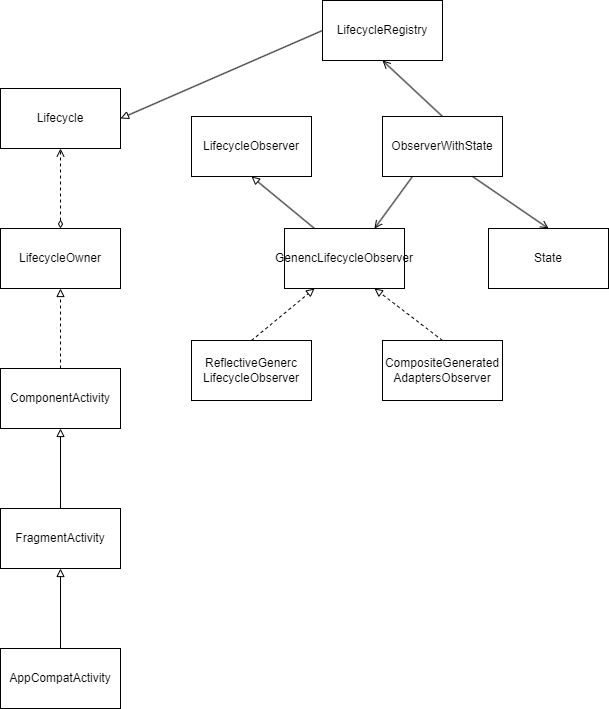

The diagram above was exported from draw.io. Its source (the exported page's mxGraphModel, read from the mxfile embedded in the PNG):
<mxGraphModel dx="460" dy="1913" grid="0" gridSize="10" guides="1" tooltips="1" connect="1" arrows="1" fold="1" page="1" pageScale="1" pageWidth="827" pageHeight="1169" math="0" shadow="0">
  <root>
    <mxCell id="0" />
    <mxCell id="1" parent="0" />
    <mxCell id="vdtyl1n25u5mIxF2L3op-3" value="" style="edgeStyle=orthogonalEdgeStyle;rounded=0;orthogonalLoop=1;jettySize=auto;html=1;endArrow=block;endFill=0;" edge="1" parent="1" source="vdtyl1n25u5mIxF2L3op-1" target="vdtyl1n25u5mIxF2L3op-2">
      <mxGeometry relative="1" as="geometry" />
    </mxCell>
    <mxCell id="vdtyl1n25u5mIxF2L3op-1" value="AppCompatActivity" style="rounded=0;whiteSpace=wrap;html=1;" vertex="1" parent="1">
      <mxGeometry x="181" y="353" width="120" height="60" as="geometry" />
    </mxCell>
    <mxCell id="vdtyl1n25u5mIxF2L3op-5" value="" style="edgeStyle=orthogonalEdgeStyle;rounded=0;orthogonalLoop=1;jettySize=auto;html=1;endArrow=block;endFill=0;" edge="1" parent="1" source="vdtyl1n25u5mIxF2L3op-2" target="vdtyl1n25u5mIxF2L3op-4">
      <mxGeometry relative="1" as="geometry" />
    </mxCell>
    <mxCell id="vdtyl1n25u5mIxF2L3op-2" value="FragmentActivity" style="whiteSpace=wrap;html=1;rounded=0;" vertex="1" parent="1">
      <mxGeometry x="181" y="213" width="120" height="60" as="geometry" />
    </mxCell>
    <mxCell id="vdtyl1n25u5mIxF2L3op-7" value="" style="edgeStyle=orthogonalEdgeStyle;rounded=0;orthogonalLoop=1;jettySize=auto;html=1;endArrow=block;endFill=0;dashed=1;" edge="1" parent="1" source="vdtyl1n25u5mIxF2L3op-4" target="vdtyl1n25u5mIxF2L3op-6">
      <mxGeometry relative="1" as="geometry" />
    </mxCell>
    <mxCell id="vdtyl1n25u5mIxF2L3op-4" value="ComponentActivity" style="whiteSpace=wrap;html=1;rounded=0;" vertex="1" parent="1">
      <mxGeometry x="181" y="73" width="120" height="60" as="geometry" />
    </mxCell>
    <mxCell id="vdtyl1n25u5mIxF2L3op-9" value="" style="edgeStyle=orthogonalEdgeStyle;rounded=0;orthogonalLoop=1;jettySize=auto;html=1;dashed=1;endArrow=open;endFill=0;startArrow=diamondThin;startFill=0;" edge="1" parent="1" source="vdtyl1n25u5mIxF2L3op-6" target="vdtyl1n25u5mIxF2L3op-8">
      <mxGeometry relative="1" as="geometry" />
    </mxCell>
    <mxCell id="vdtyl1n25u5mIxF2L3op-6" value="LifecycleOwner" style="whiteSpace=wrap;html=1;rounded=0;" vertex="1" parent="1">
      <mxGeometry x="181" y="-67" width="120" height="60" as="geometry" />
    </mxCell>
    <mxCell id="vdtyl1n25u5mIxF2L3op-8" value="Lifecycle" style="whiteSpace=wrap;html=1;rounded=0;" vertex="1" parent="1">
      <mxGeometry x="181" y="-207" width="120" height="60" as="geometry" />
    </mxCell>
    <mxCell id="vdtyl1n25u5mIxF2L3op-10" value="LifecycleRegistry" style="rounded=0;whiteSpace=wrap;html=1;" vertex="1" parent="1">
      <mxGeometry x="503" y="-295" width="120" height="60" as="geometry" />
    </mxCell>
    <mxCell id="vdtyl1n25u5mIxF2L3op-11" value="LifecycleObserver" style="rounded=0;whiteSpace=wrap;html=1;" vertex="1" parent="1">
      <mxGeometry x="372" y="-179" width="120" height="60" as="geometry" />
    </mxCell>
    <mxCell id="vdtyl1n25u5mIxF2L3op-12" value="ObserverWithState" style="rounded=0;whiteSpace=wrap;html=1;" vertex="1" parent="1">
      <mxGeometry x="563" y="-179" width="120" height="60" as="geometry" />
    </mxCell>
    <mxCell id="vdtyl1n25u5mIxF2L3op-13" value="GenencLifecycleObserver" style="rounded=0;whiteSpace=wrap;html=1;" vertex="1" parent="1">
      <mxGeometry x="465" y="-67" width="120" height="60" as="geometry" />
    </mxCell>
    <mxCell id="vdtyl1n25u5mIxF2L3op-14" value="State" style="rounded=0;whiteSpace=wrap;html=1;" vertex="1" parent="1">
      <mxGeometry x="669" y="-67" width="120" height="60" as="geometry" />
    </mxCell>
    <mxCell id="vdtyl1n25u5mIxF2L3op-15" value="ReflectiveGenerc&lt;br&gt;LifecycleObserver" style="rounded=0;whiteSpace=wrap;html=1;" vertex="1" parent="1">
      <mxGeometry x="372" y="45" width="120" height="60" as="geometry" />
    </mxCell>
    <mxCell id="vdtyl1n25u5mIxF2L3op-16" value="CompositeGenerated&lt;br&gt;AdaptersObserver" style="rounded=0;whiteSpace=wrap;html=1;" vertex="1" parent="1">
      <mxGeometry x="563" y="45" width="120" height="60" as="geometry" />
    </mxCell>
    <mxCell id="vdtyl1n25u5mIxF2L3op-17" value="" style="endArrow=block;html=1;rounded=0;dashed=1;exitX=0.5;exitY=0;exitDx=0;exitDy=0;entryX=0.25;entryY=1;entryDx=0;entryDy=0;endFill=0;" edge="1" parent="1" source="vdtyl1n25u5mIxF2L3op-15" target="vdtyl1n25u5mIxF2L3op-13">
      <mxGeometry width="50" height="50" relative="1" as="geometry">
        <mxPoint x="427" y="50" as="sourcePoint" />
        <mxPoint x="477" as="targetPoint" />
      </mxGeometry>
    </mxCell>
    <mxCell id="vdtyl1n25u5mIxF2L3op-18" value="" style="endArrow=block;html=1;rounded=0;dashed=1;exitX=0.5;exitY=0;exitDx=0;exitDy=0;entryX=0.75;entryY=1;entryDx=0;entryDy=0;endFill=0;" edge="1" parent="1" source="vdtyl1n25u5mIxF2L3op-16" target="vdtyl1n25u5mIxF2L3op-13">
      <mxGeometry width="50" height="50" relative="1" as="geometry">
        <mxPoint x="442" y="55" as="sourcePoint" />
        <mxPoint x="505" y="3" as="targetPoint" />
      </mxGeometry>
    </mxCell>
    <mxCell id="vdtyl1n25u5mIxF2L3op-19" value="" style="endArrow=block;html=1;rounded=0;entryX=0.5;entryY=1;entryDx=0;entryDy=0;endFill=0;exitX=0.25;exitY=0;exitDx=0;exitDy=0;" edge="1" parent="1" source="vdtyl1n25u5mIxF2L3op-13" target="vdtyl1n25u5mIxF2L3op-11">
      <mxGeometry width="50" height="50" relative="1" as="geometry">
        <mxPoint x="519" y="-64" as="sourcePoint" />
        <mxPoint x="451" y="-116" as="targetPoint" />
      </mxGeometry>
    </mxCell>
    <mxCell id="vdtyl1n25u5mIxF2L3op-20" value="" style="endArrow=open;html=1;rounded=0;entryX=0.75;entryY=0;entryDx=0;entryDy=0;exitX=0.25;exitY=1;exitDx=0;exitDy=0;endFill=0;" edge="1" parent="1" source="vdtyl1n25u5mIxF2L3op-12" target="vdtyl1n25u5mIxF2L3op-13">
      <mxGeometry width="50" height="50" relative="1" as="geometry">
        <mxPoint x="511" y="-6" as="sourcePoint" />
        <mxPoint x="561" y="-56" as="targetPoint" />
      </mxGeometry>
    </mxCell>
    <mxCell id="vdtyl1n25u5mIxF2L3op-21" value="" style="endArrow=open;html=1;rounded=0;entryX=0.5;entryY=0;entryDx=0;entryDy=0;exitX=0.75;exitY=1;exitDx=0;exitDy=0;endFill=0;" edge="1" parent="1" source="vdtyl1n25u5mIxF2L3op-12" target="vdtyl1n25u5mIxF2L3op-14">
      <mxGeometry width="50" height="50" relative="1" as="geometry">
        <mxPoint x="633" y="-109" as="sourcePoint" />
        <mxPoint x="565" y="-57" as="targetPoint" />
      </mxGeometry>
    </mxCell>
    <mxCell id="vdtyl1n25u5mIxF2L3op-22" value="" style="endArrow=open;html=1;rounded=0;entryX=0.5;entryY=1;entryDx=0;entryDy=0;exitX=0.5;exitY=0;exitDx=0;exitDy=0;endFill=0;" edge="1" parent="1" source="vdtyl1n25u5mIxF2L3op-12" target="vdtyl1n25u5mIxF2L3op-10">
      <mxGeometry width="50" height="50" relative="1" as="geometry">
        <mxPoint x="663" y="-109" as="sourcePoint" />
        <mxPoint x="739" y="-57" as="targetPoint" />
      </mxGeometry>
    </mxCell>
    <mxCell id="vdtyl1n25u5mIxF2L3op-23" value="" style="endArrow=block;html=1;rounded=0;entryX=1;entryY=0.5;entryDx=0;entryDy=0;exitX=0;exitY=0.5;exitDx=0;exitDy=0;endFill=0;" edge="1" parent="1" source="vdtyl1n25u5mIxF2L3op-10" target="vdtyl1n25u5mIxF2L3op-8">
      <mxGeometry width="50" height="50" relative="1" as="geometry">
        <mxPoint x="633" y="-169" as="sourcePoint" />
        <mxPoint x="573" y="-225" as="targetPoint" />
      </mxGeometry>
    </mxCell>
  </root>
</mxGraphModel>